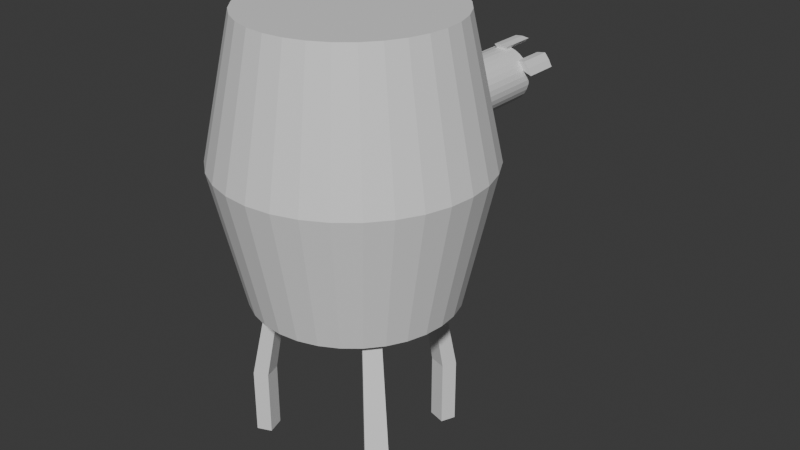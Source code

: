# Source: laser_gun.blend  (saved by Blender 5.2.44; exported with 4.5.12 LTS)
import bpy
from mathutils import Matrix  # noqa: F401  (used for matrix-valued properties, if any)

bpy.ops.wm.read_factory_settings(use_empty=True)
scene = bpy.context.scene
scene.name = 'Scene'

# ---- collections
col_collection = bpy.data.collections.new('Collection'); scene.collection.children.link(col_collection)

# ---- materials (node trees are filled in below, after node groups)
mat_body = bpy.data.materials.new('Body')
mat_body.alpha_threshold = 0.0
mat_body.use_backface_culling_lightprobe_volume = False
mat_body.roughness = 0.5
mat_body.line_color = (0.0, 0.0, 0.0, 1.0)
mat_legs = bpy.data.materials.new('Legs')
mat_gun = bpy.data.materials.new('Gun')

# ---- material node trees
mat_body.use_nodes = True; mat_body.node_tree.nodes.clear()
_N = mat_body.node_tree.nodes; _L = mat_body.node_tree.links
n0 = _N.new('ShaderNodeOutputMaterial'); n0.name = 'Material Output'; n0.location = (200, 100)
n1 = _N.new('ShaderNodeBsdfPrincipled'); n1.name = 'Principled BSDF'; n1.location = (-200, 100)
n1.inputs[10].default_value = 0.005
_L.new(n1.outputs[0], n0.inputs[0])
n0.is_active_output = True
mat_legs.use_nodes = True; mat_legs.node_tree.nodes.clear()
_N = mat_legs.node_tree.nodes; _L = mat_legs.node_tree.links
n0 = _N.new('ShaderNodeBsdfPrincipled'); n0.name = 'Principled BSDF'; n0.location = (-200, 100)
n0.inputs[10].default_value = 0.005
n1 = _N.new('ShaderNodeOutputMaterial'); n1.name = 'Material Output'; n1.location = (200, 100)
_L.new(n0.outputs[0], n1.inputs[0])
n1.is_active_output = True
mat_gun.use_nodes = True; mat_gun.node_tree.nodes.clear()
_N = mat_gun.node_tree.nodes; _L = mat_gun.node_tree.links
n0 = _N.new('ShaderNodeBsdfPrincipled'); n0.name = 'Principled BSDF'; n0.location = (-200, 100)
n0.inputs[10].default_value = 0.005
n1 = _N.new('ShaderNodeOutputMaterial'); n1.name = 'Material Output'; n1.location = (200, 100)
_L.new(n0.outputs[0], n1.inputs[0])
n1.is_active_output = True

# ---- world
world_world = bpy.data.worlds.new('World'); scene.world = world_world
world_world.use_nodes = True; world_world.node_tree.nodes.clear()
_N = world_world.node_tree.nodes; _L = world_world.node_tree.links
n0 = _N.new('ShaderNodeOutputWorld'); n0.name = 'World Output'; n0.location = (200, 100)
n1 = _N.new('ShaderNodeBackground'); n1.name = 'Background'; n1.location = (-200, 100)
n1.inputs[0].default_value = (0.05088, 0.05088, 0.05088, 1.0)
_L.new(n1.outputs[0], n0.inputs[0])
n0.is_active_output = True
world_world.color = (0.05088, 0.05088, 0.05088)
world_world.sun_shadow_jitter_overblur = 0.0

# ---- meshes
me_cube = bpy.data.meshes.new('Cube')
me_cube.from_pydata([(4.096e-09, 0.337, 0.808), (4.096e-09, 0.4571, 2.035), (0.06574, 0.3305, 0.808), (0.08919, 0.4484, 2.035), (0.129, 0.3113, 0.808), (0.1749, 0.4224, 2.035), (0.1872, 0.2802, 0.808), (0.254, 0.3801, 2.035), (0.2383, 0.2383, 0.808), (0.3233, 0.3233, 2.035), (0.2802, 0.1872, 0.808), (0.3801, 0.254, 2.035), (0.3113, 0.129, 0.808), (0.4224, 0.1749, 2.035), (0.3305, 0.06574, 0.808), (0.4484, 0.08919, 2.035), (0.337, -7.492e-09, 0.808), (0.4571, -6.752e-10, 2.035), (0.3305, -0.06574, 0.808), (0.4484, -0.08919, 2.035), (0.3113, -0.129, 0.808), (0.4224, -0.1749, 2.035), (0.2802, -0.1872, 0.808), (0.3801, -0.254, 2.035), (0.2383, -0.2383, 0.808), (0.3233, -0.3233, 2.035), (0.1872, -0.2802, 0.808), (0.254, -0.3801, 2.035), (0.129, -0.3113, 0.808), (0.1749, -0.4224, 2.035), (0.06574, -0.3305, 0.808), (0.08919, -0.4484, 2.035), (-2.518e-09, -0.337, 0.808), (4.096e-09, -0.4571, 2.035), (-0.06574, -0.3305, 0.808), (-0.08919, -0.4484, 2.035), (-0.129, -0.3113, 0.808), (-0.1749, -0.4224, 2.035), (-0.1872, -0.2802, 0.808), (-0.254, -0.3801, 2.035), (-0.2383, -0.2383, 0.808), (-0.3233, -0.3233, 2.035), (-0.2802, -0.1872, 0.808), (-0.3801, -0.254, 2.035), (-0.3113, -0.129, 0.808), (-0.4224, -0.1749, 2.035), (-0.3305, -0.06574, 0.808), (-0.4484, -0.08919, 2.035), (-0.337, -8.787e-10, 0.808), (-0.4571, -6.752e-10, 2.035), (-0.3305, 0.06574, 0.808), (-0.4484, 0.08919, 2.035), (-0.3113, 0.129, 0.808), (-0.4224, 0.1749, 2.035), (-0.2802, 0.1872, 0.808), (-0.3801, 0.254, 2.035), (-0.2383, 0.2383, 0.808), (-0.3233, 0.3233, 2.035), (-0.1872, 0.2802, 0.808), (-0.254, 0.3801, 2.035), (-0.129, 0.3113, 0.808), (-0.1749, 0.4224, 2.035), (-0.06574, 0.3305, 0.808), (-0.08919, 0.4484, 2.035), (4.953e-09, 0.5909, 1.421), (0.1153, 0.5795, 1.421), (0.2261, 0.5459, 1.421), (0.3283, 0.4913, 1.421), (0.4178, 0.4178, 1.421), (0.4913, 0.3283, 1.421), (0.5459, 0.2261, 1.421), (0.5795, 0.1153, 1.421), (0.5909, 7.62e-10, 1.421), (0.5795, -0.1153, 1.421), (0.5459, -0.2261, 1.421), (0.4913, -0.3283, 1.421), (0.4178, -0.4178, 1.421), (0.3283, -0.4913, 1.421), (0.2261, -0.5459, 1.421), (0.1153, -0.5795, 1.421), (4.953e-09, -0.5909, 1.421), (-0.1153, -0.5795, 1.421), (-0.2261, -0.5459, 1.421), (-0.3283, -0.4913, 1.421), (-0.4178, -0.4178, 1.421), (-0.4913, -0.3283, 1.421), (-0.5459, -0.2261, 1.421), (-0.5795, -0.1153, 1.421), (-0.5909, 7.62e-10, 1.421), (-0.5795, 0.1153, 1.421), (-0.5459, 0.2261, 1.421), (-0.4913, 0.3283, 1.421), (-0.4178, 0.4178, 1.421), (-0.3283, 0.4913, 1.421), (-0.2261, 0.5459, 1.421), (-0.1153, 0.5795, 1.421), (4.096e-09, 0.4571, 0.808), (0.08919, 0.4484, 0.808), (0.1749, 0.4224, 0.808), (0.254, 0.3801, 0.808), (0.3233, 0.3233, 0.808), (0.3801, 0.254, 0.808), (0.4224, 0.1749, 0.808), (0.4484, 0.08919, 0.808), (0.4571, -6.752e-10, 0.808), (0.4484, -0.08919, 0.808), (0.4224, -0.1749, 0.808), (0.3801, -0.254, 0.808), (0.3233, -0.3233, 0.808), (0.254, -0.3801, 0.808), (0.1749, -0.4224, 0.808), (0.08919, -0.4484, 0.808), (4.096e-09, -0.4571, 0.808), (-0.08919, -0.4484, 0.808), (-0.1749, -0.4224, 0.808), (-0.254, -0.3801, 0.808), (-0.3233, -0.3233, 0.808), (-0.3801, -0.254, 0.808), (-0.4224, -0.1749, 0.808), (-0.4484, -0.08919, 0.808), (-0.4571, -6.752e-10, 0.808), (-0.4484, 0.08919, 0.808), (-0.4224, 0.1749, 0.808), (-0.3801, 0.254, 0.808), (-0.3233, 0.3233, 0.808), (-0.254, 0.3801, 0.808), (-0.1749, 0.4224, 0.808), (-0.08919, 0.4484, 0.808), (4.096e-09, 0.3922, 0.808), (0.07652, 0.3847, 0.808), (0.1501, 0.3624, 0.808), (0.2179, 0.3261, 0.808), (0.2773, 0.2773, 0.808), (0.3261, 0.2179, 0.808), (0.3624, 0.1501, 0.808), (0.3847, 0.07652, 0.808), (0.3922, -6.752e-10, 0.808), (0.3847, -0.07652, 0.808), (0.3624, -0.1501, 0.808), (0.3261, -0.2179, 0.808), (0.2773, -0.2773, 0.808), (0.2179, -0.3261, 0.808), (0.1501, -0.3624, 0.808), (0.07652, -0.3847, 0.808), (4.096e-09, -0.3922, 0.808), (-0.07652, -0.3847, 0.808), (-0.1501, -0.3624, 0.808), (-0.2179, -0.3261, 0.808), (-0.2773, -0.2773, 0.808), (-0.3261, -0.2179, 0.808), (-0.3624, -0.1501, 0.808), (-0.3847, -0.07652, 0.808), (-0.3922, -6.752e-10, 0.808), (-0.3847, 0.07652, 0.808), (-0.3624, 0.1501, 0.808), (-0.3261, 0.2179, 0.808), (-0.2773, 0.2773, 0.808), (-0.2179, 0.3261, 0.808), (-0.1501, 0.3624, 0.808), (-0.07652, 0.3847, 0.808), (0.09469, 0.4934, 0.274), (0.1893, 0.4647, 0.274), (0.4155, -0.2812, 0.274), (0.3528, -0.3576, 0.274), (-0.4695, -0.1941, 0.274), (-0.4982, -0.09947, 0.274), (0.08084, 0.4237, 0.274), (0.1621, 0.3991, 0.274), (0.3565, -0.2418, 0.274), (0.3026, -0.3074, 0.274), (-0.4039, -0.1669, 0.274), (-0.4285, -0.08562, 0.274), (0.09469, 0.4934, -0.03644), (0.1893, 0.4647, -0.03644), (0.4155, -0.2812, -0.03644), (0.3528, -0.3576, -0.03644), (-0.4695, -0.1941, -0.03644), (-0.4982, -0.09947, -0.03644), (0.08084, 0.4237, -0.03644), (0.1621, 0.3991, -0.03644), (0.3565, -0.2418, -0.03644), (0.3026, -0.3074, -0.03644), (-0.4039, -0.1669, -0.03644), (-0.4285, -0.08562, -0.03644), (2.488e-09, 1.042, 1.598), (2.554e-09, 0.3023, 1.615), (0.02208, 1.042, 1.596), (0.02551, 0.3023, 1.613), (0.04332, 1.042, 1.589), (0.05004, 0.3023, 1.605), (0.06289, 1.042, 1.579), (0.07264, 0.3023, 1.593), (0.08005, 1.042, 1.565), (0.09246, 0.3023, 1.577), (0.09412, 1.042, 1.548), (0.1087, 0.3023, 1.557), (0.1046, 1.042, 1.528), (0.1208, 0.3023, 1.535), (0.111, 1.042, 1.507), (0.1282, 0.3023, 1.51), (0.1132, 1.042, 1.485), (0.1308, 0.3023, 1.485), (0.111, 1.042, 1.463), (0.1282, 0.3023, 1.459), (0.1046, 1.042, 1.441), (0.1208, 0.3023, 1.435), (0.09412, 1.042, 1.422), (0.1087, 0.3023, 1.412), (0.08005, 1.042, 1.405), (0.09246, 0.3023, 1.392), (0.06289, 1.042, 1.391), (0.07264, 0.3023, 1.376), (0.04332, 1.042, 1.38), (0.05004, 0.3023, 1.364), (0.02208, 1.042, 1.374), (0.02551, 0.3023, 1.356), (2.488e-09, 1.042, 1.371), (2.554e-09, 0.3023, 1.354), (-0.02208, 1.042, 1.374), (-0.02551, 0.3023, 1.356), (-0.04332, 1.042, 1.38), (-0.05004, 0.3023, 1.364), (-0.06289, 1.042, 1.391), (-0.07264, 0.3023, 1.376), (-0.08005, 1.042, 1.405), (-0.09246, 0.3023, 1.392), (-0.09412, 1.042, 1.422), (-0.1087, 0.3023, 1.412), (-0.1046, 1.042, 1.441), (-0.1208, 0.3023, 1.435), (-0.111, 1.042, 1.463), (-0.1282, 0.3023, 1.459), (-0.1132, 1.042, 1.485), (-0.1308, 0.3023, 1.485), (-0.111, 1.042, 1.507), (-0.1282, 0.3023, 1.51), (-0.1046, 1.042, 1.528), (-0.1208, 0.3023, 1.535), (-0.09412, 1.042, 1.548), (-0.1087, 0.3023, 1.557), (-0.08005, 1.042, 1.565), (-0.09246, 0.3023, 1.577), (-0.06289, 1.042, 1.579), (-0.07264, 0.3023, 1.593), (-0.04332, 1.042, 1.589), (-0.05004, 0.3023, 1.605), (-0.02208, 1.042, 1.596), (-0.02551, 0.3023, 1.613), (2.554e-09, 1.042, 1.615), (0.02551, 1.042, 1.613), (0.05004, 1.042, 1.605), (0.07264, 1.042, 1.593), (0.09246, 1.042, 1.577), (0.1087, 1.042, 1.557), (0.1208, 1.042, 1.535), (0.1282, 1.042, 1.51), (0.1308, 1.042, 1.485), (0.1282, 1.042, 1.459), (0.1208, 1.042, 1.435), (0.1087, 1.042, 1.412), (0.09246, 1.042, 1.392), (0.07264, 1.042, 1.376), (0.05004, 1.042, 1.364), (0.02551, 1.042, 1.356), (2.554e-09, 1.042, 1.354), (-0.02551, 1.042, 1.356), (-0.05004, 1.042, 1.364), (-0.07264, 1.042, 1.376), (-0.09246, 1.042, 1.392), (-0.1087, 1.042, 1.412), (-0.1208, 1.042, 1.435), (-0.1282, 1.042, 1.459), (-0.1308, 1.042, 1.485), (-0.1282, 1.042, 1.51), (-0.1208, 1.042, 1.535), (-0.1087, 1.042, 1.557), (-0.09246, 1.042, 1.577), (-0.07264, 1.042, 1.593), (-0.05004, 1.042, 1.605), (-0.02551, 1.042, 1.613), (2.488e-09, 0.8717, 1.598), (0.02208, 0.8717, 1.596), (0.04332, 0.8717, 1.589), (0.06289, 0.8717, 1.579), (0.08005, 0.8717, 1.565), (0.09412, 0.8717, 1.548), (0.1046, 0.8717, 1.528), (0.111, 0.8717, 1.507), (0.1132, 0.8717, 1.485), (0.111, 0.8717, 1.463), (0.1046, 0.8717, 1.441), (0.09412, 0.8717, 1.422), (0.08005, 0.8717, 1.405), (0.06289, 0.8717, 1.391), (0.04332, 0.8717, 1.38), (0.02208, 0.8717, 1.374), (2.488e-09, 0.8717, 1.371), (-0.02208, 0.8717, 1.374), (-0.04332, 0.8717, 1.38), (-0.06289, 0.8717, 1.391), (-0.08005, 0.8717, 1.405), (-0.09412, 0.8717, 1.422), (-0.1046, 0.8717, 1.441), (-0.111, 0.8717, 1.463), (-0.1132, 0.8717, 1.485), (-0.111, 0.8717, 1.507), (-0.1046, 0.8717, 1.528), (-0.09412, 0.8717, 1.548), (-0.08005, 0.8717, 1.565), (-0.06289, 0.8717, 1.579), (-0.04332, 0.8717, 1.589), (-0.02208, 0.8717, 1.596), (2.554e-09, 1.003, 1.615), (0.02551, 1.003, 1.613), (0.05004, 1.003, 1.605), (0.07264, 1.003, 1.593), (0.09246, 1.003, 1.577), (0.1087, 1.003, 1.557), (0.1208, 1.003, 1.535), (0.1282, 1.003, 1.51), (0.1308, 1.003, 1.485), (0.1282, 1.003, 1.459), (0.1208, 1.003, 1.435), (0.1087, 1.003, 1.412), (0.09246, 1.003, 1.392), (0.07264, 1.003, 1.376), (0.05004, 1.003, 1.364), (0.02551, 1.003, 1.356), (2.554e-09, 1.003, 1.354), (-0.02551, 1.003, 1.356), (-0.05004, 1.003, 1.364), (-0.07264, 1.003, 1.376), (-0.09246, 1.003, 1.392), (-0.1087, 1.003, 1.412), (-0.1208, 1.003, 1.435), (-0.1282, 1.003, 1.459), (-0.1308, 1.003, 1.485), (-0.1282, 1.003, 1.51), (-0.1208, 1.003, 1.535), (-0.1087, 1.003, 1.557), (-0.09246, 1.003, 1.577), (-0.07264, 1.003, 1.593), (-0.05004, 1.003, 1.605), (-0.02551, 1.003, 1.613), (0.001549, 1.049, 1.634), (0.037, 1.049, 1.63), (0.037, 0.9951, 1.63), (0.13, 0.9951, 1.581), (0.13, 1.049, 1.581), (0.1526, 1.049, 1.553), (0.1526, 0.9951, 1.553), (0.1694, 1.049, 1.522), (0.1694, 0.9951, 1.522), (-0.1767, 0.9951, 1.488), (-0.1767, 1.049, 1.488), (-0.1663, 1.049, 1.522), (-0.1663, 0.9951, 1.522), (-0.1495, 1.049, 1.553), (-0.1495, 0.9951, 1.553), (-0.0339, 0.9951, 1.63), (-0.0339, 1.049, 1.63), (0.001549, 0.9951, 1.634), (2.554e-09, 1.156, 1.615), (0.02551, 1.156, 1.613), (0.09246, 1.156, 1.577), (0.1087, 1.156, 1.557), (0.037, 1.164, 1.63), (0.1208, 1.156, 1.535), (-0.1282, 1.156, 1.51), (-0.1208, 1.156, 1.535), (-0.1087, 1.156, 1.557), (-0.02551, 1.156, 1.613), (0.001549, 1.164, 1.634), (0.13, 1.164, 1.581), (0.1526, 1.164, 1.553), (0.1694, 1.164, 1.522), (-0.1767, 1.164, 1.488), (-0.1663, 1.164, 1.522), (-0.1495, 1.164, 1.553), (-0.0339, 1.164, 1.63)], [], [(64, 1, 3, 65), (65, 3, 5, 66), (66, 5, 7, 67), (67, 7, 9, 68), (68, 9, 11, 69), (69, 11, 13, 70), (70, 13, 15, 71), (71, 15, 17, 72), (72, 17, 19, 73), (73, 19, 21, 74), (74, 21, 23, 75), (75, 23, 25, 76), (76, 25, 27, 77), (77, 27, 29, 78), (78, 29, 31, 79), (79, 31, 33, 80), (80, 33, 35, 81), (81, 35, 37, 82), (82, 37, 39, 83), (83, 39, 41, 84), (84, 41, 43, 85), (85, 43, 45, 86), (86, 45, 47, 87), (87, 47, 49, 88), (88, 49, 51, 89), (89, 51, 53, 90), (90, 53, 55, 91), (91, 55, 57, 92), (92, 57, 59, 93), (93, 59, 61, 94), (3, 1, 63, 61, 59, 57, 55, 53, 51, 49, 47, 45, 43, 41, 39, 37, 35, 33, 31, 29, 27, 25, 23, 21, 19, 17, 15, 13, 11, 9, 7, 5), (94, 61, 63, 95), (95, 63, 1, 64), (0, 2, 4, 6, 8, 10, 12, 14, 16, 18, 20, 22, 24, 26, 28, 30, 32, 34, 36, 38, 40, 42, 44, 46, 48, 50, 52, 54, 56, 58, 60, 62), (127, 95, 64, 96), (126, 94, 95, 127), (125, 93, 94, 126), (124, 92, 93, 125), (123, 91, 92, 124), (122, 90, 91, 123), (121, 89, 90, 122), (120, 88, 89, 121), (119, 87, 88, 120), (118, 86, 87, 119), (117, 85, 86, 118), (116, 84, 85, 117), (115, 83, 84, 116), (114, 82, 83, 115), (113, 81, 82, 114), (112, 80, 81, 113), (111, 79, 80, 112), (110, 78, 79, 111), (109, 77, 78, 110), (108, 76, 77, 109), (107, 75, 76, 108), (106, 74, 75, 107), (105, 73, 74, 106), (104, 72, 73, 105), (103, 71, 72, 104), (102, 70, 71, 103), (101, 69, 70, 102), (100, 68, 69, 101), (99, 67, 68, 100), (98, 66, 67, 99), (97, 65, 66, 98), (96, 64, 65, 97), (129, 128, 96, 97), (130, 129, 97, 98), (131, 130, 98, 99), (132, 131, 99, 100), (133, 132, 100, 101), (134, 133, 101, 102), (135, 134, 102, 103), (136, 135, 103, 104), (137, 136, 104, 105), (138, 137, 105, 106), (139, 138, 106, 107), (140, 139, 107, 108), (141, 140, 108, 109), (142, 141, 109, 110), (143, 142, 110, 111), (144, 143, 111, 112), (145, 144, 112, 113), (146, 145, 113, 114), (147, 146, 114, 115), (148, 147, 115, 116), (149, 148, 116, 117), (150, 149, 117, 118), (151, 150, 118, 119), (152, 151, 119, 120), (153, 152, 120, 121), (154, 153, 121, 122), (155, 154, 122, 123), (156, 155, 123, 124), (157, 156, 124, 125), (158, 157, 125, 126), (159, 158, 126, 127), (128, 159, 127, 96), (2, 0, 128, 129), (129, 130, 161, 160), (6, 4, 130, 131), (8, 6, 131, 132), (10, 8, 132, 133), (12, 10, 133, 134), (14, 12, 134, 135), (16, 14, 135, 136), (18, 16, 136, 137), (20, 18, 137, 138), (22, 20, 138, 139), (139, 140, 163, 162), (26, 24, 140, 141), (28, 26, 141, 142), (30, 28, 142, 143), (32, 30, 143, 144), (34, 32, 144, 145), (36, 34, 145, 146), (38, 36, 146, 147), (40, 38, 147, 148), (42, 40, 148, 149), (44, 42, 149, 150), (2, 129, 160, 166), (48, 46, 151, 152), (50, 48, 152, 153), (52, 50, 153, 154), (54, 52, 154, 155), (56, 54, 155, 156), (58, 56, 156, 157), (60, 58, 157, 158), (62, 60, 158, 159), (0, 62, 159, 128), (166, 160, 172, 178), (163, 169, 181, 175), (164, 165, 177, 176), (46, 44, 170, 171), (22, 139, 162, 168), (150, 151, 165, 164), (44, 150, 164, 170), (140, 24, 169, 163), (130, 4, 167, 161), (151, 46, 171, 165), (24, 22, 168, 169), (4, 2, 166, 167), (179, 178, 172, 173), (181, 180, 174, 175), (183, 182, 176, 177), (167, 166, 178, 179), (170, 164, 176, 182), (160, 161, 173, 172), (161, 167, 179, 173), (169, 168, 180, 181), (165, 171, 183, 177), (162, 163, 175, 174), (168, 162, 174, 180), (171, 170, 182, 183), (312, 185, 187, 313), (313, 187, 189, 314), (314, 189, 191, 315), (315, 191, 193, 316), (316, 193, 195, 317), (317, 195, 197, 318), (318, 197, 199, 319), (319, 199, 201, 320), (320, 201, 203, 321), (321, 203, 205, 322), (322, 205, 207, 323), (323, 207, 209, 324), (324, 209, 211, 325), (325, 211, 213, 326), (326, 213, 215, 327), (327, 215, 217, 328), (328, 217, 219, 329), (329, 219, 221, 330), (330, 221, 223, 331), (331, 223, 225, 332), (332, 225, 227, 333), (333, 227, 229, 334), (334, 229, 231, 335), (335, 231, 233, 336), (336, 233, 235, 337), (337, 235, 237, 338), (338, 237, 239, 339), (339, 239, 241, 340), (340, 241, 243, 341), (341, 243, 245, 342), (187, 185, 247, 245, 243, 241, 239, 237, 235, 233, 231, 229, 227, 225, 223, 221, 219, 217, 215, 213, 211, 209, 207, 205, 203, 201, 199, 197, 195, 193, 191, 189), (342, 245, 247, 343), (343, 247, 185, 312), (226, 228, 302, 301), (186, 184, 248, 249), (188, 186, 249, 250), (190, 188, 250, 251), (192, 190, 251, 252), (194, 192, 252, 253), (196, 194, 253, 254), (198, 196, 254, 255), (200, 198, 255, 256), (202, 200, 256, 257), (204, 202, 257, 258), (206, 204, 258, 259), (208, 206, 259, 260), (210, 208, 260, 261), (212, 210, 261, 262), (214, 212, 262, 263), (216, 214, 263, 264), (218, 216, 264, 265), (220, 218, 265, 266), (222, 220, 266, 267), (224, 222, 267, 268), (226, 224, 268, 269), (228, 226, 269, 270), (230, 228, 270, 271), (232, 230, 271, 272), (234, 232, 272, 273), (236, 234, 273, 274), (238, 236, 274, 275), (240, 238, 275, 276), (242, 240, 276, 277), (244, 242, 277, 278), (246, 244, 278, 279), (184, 246, 279, 248), (280, 281, 282, 283, 284, 285, 286, 287, 288, 289, 290, 291, 292, 293, 294, 295, 296, 297, 298, 299, 300, 301, 302, 303, 304, 305, 306, 307, 308, 309, 310, 311), (200, 202, 289, 288), (228, 230, 303, 302), (202, 204, 290, 289), (230, 232, 304, 303), (204, 206, 291, 290), (232, 234, 305, 304), (206, 208, 292, 291), (234, 236, 306, 305), (208, 210, 293, 292), (236, 238, 307, 306), (210, 212, 294, 293), (184, 186, 281, 280), (238, 240, 308, 307), (212, 214, 295, 294), (186, 188, 282, 281), (240, 242, 309, 308), (214, 216, 296, 295), (188, 190, 283, 282), (242, 244, 310, 309), (216, 218, 297, 296), (190, 192, 284, 283), (244, 246, 311, 310), (218, 220, 298, 297), (192, 194, 285, 284), (246, 184, 280, 311), (220, 222, 299, 298), (194, 196, 286, 285), (222, 224, 300, 299), (196, 198, 287, 286), (224, 226, 301, 300), (198, 200, 288, 287), (252, 316, 347, 348), (278, 342, 343, 279), (277, 341, 342, 278), (276, 340, 341, 277), (275, 339, 340, 276), (343, 312, 361, 359), (279, 343, 359, 360), (272, 336, 337, 273), (271, 335, 336, 272), (270, 334, 335, 271), (269, 333, 334, 270), (268, 332, 333, 269), (267, 331, 332, 268), (266, 330, 331, 267), (265, 329, 330, 266), (264, 328, 329, 265), (263, 327, 328, 264), (262, 326, 327, 263), (261, 325, 326, 262), (260, 324, 325, 261), (259, 323, 324, 260), (258, 322, 323, 259), (257, 321, 322, 258), (256, 320, 321, 257), (255, 319, 320, 256), (254, 318, 319, 255), (318, 254, 351, 352), (313, 249, 345, 346), (251, 315, 316, 252), (250, 314, 315, 251), (249, 313, 314, 250), (337, 338, 356, 353), (360, 359, 361, 344), (355, 356, 358, 357), (354, 353, 356, 355), (349, 350, 352, 351), (348, 347, 350, 349), (344, 361, 346, 345), (248, 279, 371, 362), (252, 348, 373, 364), (275, 274, 369, 370), (312, 313, 346, 361), (339, 275, 357, 358), (360, 344, 372, 379), (317, 318, 352, 350), (273, 337, 353, 354), (273, 354, 376, 368), (316, 317, 350, 347), (338, 339, 358, 356), (349, 351, 375, 374), (370, 369, 377, 378), (362, 371, 379, 372), (365, 364, 373, 374), (363, 362, 372, 366), (367, 365, 374, 375), (369, 368, 376, 377), (253, 252, 364, 365), (351, 254, 367, 375), (344, 345, 366, 372), (357, 275, 370, 378), (354, 355, 377, 376), (249, 248, 362, 363), (345, 249, 363, 366), (254, 253, 365, 367), (355, 357, 378, 377), (274, 273, 368, 369), (279, 360, 379, 371), (348, 349, 374, 373)])
_uv = me_cube.uv_layers.new(name='UVMap')
_uv.uv.foreach_set('vector', [1.0, 0.75, 1.0, 1.0, 0.9688, 1.0, 0.9688, 0.75, 0.9688, 0.75, 0.9688, 1.0, 0.9375, 1.0, 0.9375, 0.75, 0.9375, 0.75, 0.9375, 1.0, 0.9062, 1.0, 0.9062, 0.75, 0.9062, 0.75, 0.9062, 1.0, 0.875, 1.0, 0.875, 0.75, 0.875, 0.75, 0.875, 1.0, 0.8438, 1.0, 0.8438, 0.75, 0.8438, 0.75, 0.8438, 1.0, 0.8125, 1.0, 0.8125, 0.75, 0.8125, 0.75, 0.8125, 1.0, 0.7812, 1.0, 0.7812, 0.75, 0.7812, 0.75, 0.7812, 1.0, 0.75, 1.0, 0.75, 0.75, 0.75, 0.75, 0.75, 1.0, 0.7188, 1.0, 0.7188, 0.75, 0.7188, 0.75, 0.7188, 1.0, 0.6875, 1.0, 0.6875, 0.75, 0.6875, 0.75, 0.6875, 1.0, 0.6562, 1.0, 0.6562, 0.75, 0.6562, 0.75, 0.6562, 1.0, 0.625, 1.0, 0.625, 0.75, 0.625, 0.75, 0.625, 1.0, 0.5938, 1.0, 0.5938, 0.75, 0.5938, 0.75, 0.5938, 1.0, 0.5625, 1.0, 0.5625, 0.75, 0.5625, 0.75, 0.5625, 1.0, 0.5312, 1.0, 0.5312, 0.75, 0.5312, 0.75, 0.5312, 1.0, 0.5, 1.0, 0.5, 0.75, 0.5, 0.75, 0.5, 1.0, 0.4688, 1.0, 0.4688, 0.75, 0.4688, 0.75, 0.4688, 1.0, 0.4375, 1.0, 0.4375, 0.75, 0.4375, 0.75, 0.4375, 1.0, 0.4062, 1.0, 0.4062, 0.75, 0.4062, 0.75, 0.4062, 1.0, 0.375, 1.0, 0.375, 0.75, 0.375, 0.75, 0.375, 1.0, 0.3438, 1.0, 0.3438, 0.75, 0.3438, 0.75, 0.3438, 1.0, 0.3125, 1.0, 0.3125, 0.75, 0.3125, 0.75, 0.3125, 1.0, 0.2812, 1.0, 0.2812, 0.75, 0.2812, 0.75, 0.2812, 1.0, 0.25, 1.0, 0.25, 0.75, 0.25, 0.75, 0.25, 1.0, 0.2188, 1.0, 0.2188, 0.75, 0.2188, 0.75, 0.2188, 1.0, 0.1875, 1.0, 0.1875, 0.75, 0.1875, 0.75, 0.1875, 1.0, 0.1562, 1.0, 0.1562, 0.75, 0.1562, 0.75, 0.1562, 1.0, 0.125, 1.0, 0.125, 0.75, 0.125, 0.75, 0.125, 1.0, 0.09375, 1.0, 0.09375, 0.75, 0.09375, 0.75, 0.09375, 1.0, 0.0625, 1.0, 0.0625, 0.75, 0.2968, 0.4854, 0.25, 0.49, 0.2032, 0.4854, 0.1582, 0.4717, 0.1167, 0.4496, 0.08029, 0.4197, 0.05045, 0.3833, 0.02827, 0.3418, 0.01461, 0.2968, 0.01, 0.25, 0.01461, 0.2032, 0.02827, 0.1582, 0.05045, 0.1167, 0.08029, 0.08029, 0.1167, 0.05045, 0.1582, 0.02827, 0.2032, 0.01461, 0.25, 0.01, 0.2968, 0.01461, 0.3418, 0.02827, 0.3833, 0.05045, 0.4197, 0.08029, 0.4496, 0.1167, 0.4717, 0.1582, 0.4854, 0.2032, 0.49, 0.25, 0.4854, 0.2968, 0.4717, 0.3418, 0.4496, 0.3833, 0.4197, 0.4197, 0.3833, 0.4496, 0.3418, 0.4717, 0.0625, 0.75, 0.0625, 1.0, 0.03125, 1.0, 0.03125, 0.75, 0.03125, 0.75, 0.03125, 1.0, 0.0, 1.0, 0.0, 0.75, 0.75, 0.4269, 0.7845, 0.4235, 0.8177, 0.4134, 0.8483, 0.3971, 0.8751, 0.3751, 0.8971, 0.3483, 0.9134, 0.3177, 0.9235, 0.2845, 0.9269, 0.25, 0.9235, 0.2155, 0.9134, 0.1823, 0.8971, 0.1517, 0.8751, 0.1249, 0.8483, 0.1029, 0.8177, 0.08656, 0.7845, 0.07649, 0.75, 0.07309, 0.7155, 0.07649, 0.6823, 0.08656, 0.6517, 0.1029, 0.6249, 0.1249, 0.6029, 0.1517, 0.5866, 0.1823, 0.5765, 0.2155, 0.5731, 0.25, 0.5765, 0.2845, 0.5866, 0.3177, 0.6029, 0.3483, 0.6249, 0.3751, 0.6517, 0.3971, 0.6823, 0.4134, 0.7155, 0.4235, 0.03125, 0.5, 0.03125, 0.75, 0.0, 0.75, 0.0, 0.5, 0.0625, 0.5, 0.0625, 0.75, 0.03125, 0.75, 0.03125, 0.5, 0.09375, 0.5, 0.09375, 0.75, 0.0625, 0.75, 0.0625, 0.5, 0.125, 0.5, 0.125, 0.75, 0.09375, 0.75, 0.09375, 0.5, 0.1562, 0.5, 0.1562, 0.75, 0.125, 0.75, 0.125, 0.5, 0.1875, 0.5, 0.1875, 0.75, 0.1562, 0.75, 0.1562, 0.5, 0.2188, 0.5, 0.2188, 0.75, 0.1875, 0.75, 0.1875, 0.5, 0.25, 0.5, 0.25, 0.75, 0.2188, 0.75, 0.2188, 0.5, 0.2812, 0.5, 0.2812, 0.75, 0.25, 0.75, 0.25, 0.5, 0.3125, 0.5, 0.3125, 0.75, 0.2812, 0.75, 0.2812, 0.5, 0.3438, 0.5, 0.3438, 0.75, 0.3125, 0.75, 0.3125, 0.5, 0.375, 0.5, 0.375, 0.75, 0.3438, 0.75, 0.3438, 0.5, 0.4062, 0.5, 0.4062, 0.75, 0.375, 0.75, 0.375, 0.5, 0.4375, 0.5, 0.4375, 0.75, 0.4062, 0.75, 0.4062, 0.5, 0.4688, 0.5, 0.4688, 0.75, 0.4375, 0.75, 0.4375, 0.5, 0.5, 0.5, 0.5, 0.75, 0.4688, 0.75, 0.4688, 0.5, 0.5312, 0.5, 0.5312, 0.75, 0.5, 0.75, 0.5, 0.5, 0.5625, 0.5, 0.5625, 0.75, 0.5312, 0.75, 0.5312, 0.5, 0.5938, 0.5, 0.5938, 0.75, 0.5625, 0.75, 0.5625, 0.5, 0.625, 0.5, 0.625, 0.75, 0.5938, 0.75, 0.5938, 0.5, 0.6562, 0.5, 0.6562, 0.75, 0.625, 0.75, 0.625, 0.5, 0.6875, 0.5, 0.6875, 0.75, 0.6562, 0.75, 0.6562, 0.5, 0.7188, 0.5, 0.7188, 0.75, 0.6875, 0.75, 0.6875, 0.5, 0.75, 0.5, 0.75, 0.75, 0.7188, 0.75, 0.7188, 0.5, 0.7812, 0.5, 0.7812, 0.75, 0.75, 0.75, 0.75, 0.5, 0.8125, 0.5, 0.8125, 0.75, 0.7812, 0.75, 0.7812, 0.5, 0.8438, 0.5, 0.8438, 0.75, 0.8125, 0.75, 0.8125, 0.5, 0.875, 0.5, 0.875, 0.75, 0.8438, 0.75, 0.8438, 0.5, 0.9062, 0.5, 0.9062, 0.75, 0.875, 0.75, 0.875, 0.5, 0.9375, 0.5, 0.9375, 0.75, 0.9062, 0.75, 0.9062, 0.5, 0.9688, 0.5, 0.9688, 0.75, 0.9375, 0.75, 0.9375, 0.5, 1.0, 0.5, 1.0, 0.75, 0.9688, 0.75, 0.9688, 0.5, 0.7902, 0.452, 0.75, 0.4559, 0.75, 0.49, 0.7968, 0.4854, 0.8288, 0.4402, 0.7902, 0.452, 0.7968, 0.4854, 0.8418, 0.4717, 0.8644, 0.4212, 0.8288, 0.4402, 0.8418, 0.4717, 0.8833, 0.4496, 0.8956, 0.3956, 0.8644, 0.4212, 0.8833, 0.4496, 0.9197, 0.4197, 0.9212, 0.3644, 0.8956, 0.3956, 0.9197, 0.4197, 0.9496, 0.3833, 0.9402, 0.3288, 0.9212, 0.3644, 0.9496, 0.3833, 0.9717, 0.3418, 0.952, 0.2902, 0.9402, 0.3288, 0.9717, 0.3418, 0.9854, 0.2968, 0.9559, 0.25, 0.952, 0.2902, 0.9854, 0.2968, 0.99, 0.25, 0.952, 0.2098, 0.9559, 0.25, 0.99, 0.25, 0.9854, 0.2032, 0.9402, 0.1712, 0.952, 0.2098, 0.9854, 0.2032, 0.9717, 0.1582, 0.9212, 0.1356, 0.9402, 0.1712, 0.9717, 0.1582, 0.9496, 0.1167, 0.8956, 0.1044, 0.9212, 0.1356, 0.9496, 0.1167, 0.9197, 0.08029, 0.8644, 0.07879, 0.8956, 0.1044, 0.9197, 0.08029, 0.8833, 0.05045, 0.8288, 0.05976, 0.8644, 0.07879, 0.8833, 0.05045, 0.8418, 0.02827, 0.7902, 0.04805, 0.8288, 0.05976, 0.8418, 0.02827, 0.7968, 0.01461, 0.75, 0.04409, 0.7902, 0.04805, 0.7968, 0.01461, 0.75, 0.01, 0.7098, 0.04805, 0.75, 0.04409, 0.75, 0.01, 0.7032, 0.01461, 0.6712, 0.05976, 0.7098, 0.04805, 0.7032, 0.01461, 0.6582, 0.02827, 0.6356, 0.07879, 0.6712, 0.05976, 0.6582, 0.02827, 0.6167, 0.05045, 0.6044, 0.1044, 0.6356, 0.07879, 0.6167, 0.05045, 0.5803, 0.08029, 0.5788, 0.1356, 0.6044, 0.1044, 0.5803, 0.08029, 0.5504, 0.1167, 0.5598, 0.1712, 0.5788, 0.1356, 0.5504, 0.1167, 0.5283, 0.1582, 0.548, 0.2098, 0.5598, 0.1712, 0.5283, 0.1582, 0.5146, 0.2032, 0.5441, 0.25, 0.548, 0.2098, 0.5146, 0.2032, 0.51, 0.25, 0.548, 0.2902, 0.5441, 0.25, 0.51, 0.25, 0.5146, 0.2968, 0.5598, 0.3288, 0.548, 0.2902, 0.5146, 0.2968, 0.5283, 0.3418, 0.5788, 0.3644, 0.5598, 0.3288, 0.5283, 0.3418, 0.5504, 0.3833, 0.6044, 0.3956, 0.5788, 0.3644, 0.5504, 0.3833, 0.5803, 0.4197, 0.6356, 0.4212, 0.6044, 0.3956, 0.5803, 0.4197, 0.6167, 0.4496, 0.6712, 0.4402, 0.6356, 0.4212, 0.6167, 0.4496, 0.6582, 0.4717, 0.7098, 0.452, 0.6712, 0.4402, 0.6582, 0.4717, 0.7032, 0.4854, 0.75, 0.4559, 0.7098, 0.452, 0.7032, 0.4854, 0.75, 0.49, 0.7845, 0.4235, 0.75, 0.4269, 0.75, 0.4559, 0.7902, 0.452, 0.7902, 0.452, 0.8288, 0.4402, 0.8288, 0.4402, 0.7902, 0.452, 0.8483, 0.3971, 0.8177, 0.4134, 0.8288, 0.4402, 0.8644, 0.4212, 0.8751, 0.3751, 0.8483, 0.3971, 0.8644, 0.4212, 0.8956, 0.3956, 0.8971, 0.3483, 0.8751, 0.3751, 0.8956, 0.3956, 0.9212, 0.3644, 0.9134, 0.3177, 0.8971, 0.3483, 0.9212, 0.3644, 0.9402, 0.3288, 0.9235, 0.2845, 0.9134, 0.3177, 0.9402, 0.3288, 0.952, 0.2902, 0.9269, 0.25, 0.9235, 0.2845, 0.952, 0.2902, 0.9559, 0.25, 0.9235, 0.2155, 0.9269, 0.25, 0.9559, 0.25, 0.952, 0.2098, 0.9134, 0.1823, 0.9235, 0.2155, 0.952, 0.2098, 0.9402, 0.1712, 0.8971, 0.1517, 0.9134, 0.1823, 0.9402, 0.1712, 0.9212, 0.1356, 0.9212, 0.1356, 0.8956, 0.1044, 0.8956, 0.1044, 0.9212, 0.1356, 0.8483, 0.1029, 0.8751, 0.1249, 0.8956, 0.1044, 0.8644, 0.07879, 0.8177, 0.08656, 0.8483, 0.1029, 0.8644, 0.07879, 0.8288, 0.05976, 0.7845, 0.07649, 0.8177, 0.08656, 0.8288, 0.05976, 0.7902, 0.04805, 0.75, 0.07309, 0.7845, 0.07649, 0.7902, 0.04805, 0.75, 0.04409, 0.7155, 0.07649, 0.75, 0.07309, 0.75, 0.04409, 0.7098, 0.04805, 0.6823, 0.08656, 0.7155, 0.07649, 0.7098, 0.04805, 0.6712, 0.05976, 0.6517, 0.1029, 0.6823, 0.08656, 0.6712, 0.05976, 0.6356, 0.07879, 0.6249, 0.1249, 0.6517, 0.1029, 0.6356, 0.07879, 0.6044, 0.1044, 0.6029, 0.1517, 0.6249, 0.1249, 0.6044, 0.1044, 0.5788, 0.1356, 0.5866, 0.1823, 0.6029, 0.1517, 0.5788, 0.1356, 0.5598, 0.1712, 0.7845, 0.4235, 0.7902, 0.452, 0.7902, 0.452, 0.7845, 0.4235, 0.5731, 0.25, 0.5765, 0.2155, 0.548, 0.2098, 0.5441, 0.25, 0.5765, 0.2845, 0.5731, 0.25, 0.5441, 0.25, 0.548, 0.2902, 0.5866, 0.3177, 0.5765, 0.2845, 0.548, 0.2902, 0.5598, 0.3288, 0.6029, 0.3483, 0.5866, 0.3177, 0.5598, 0.3288, 0.5788, 0.3644, 0.6249, 0.3751, 0.6029, 0.3483, 0.5788, 0.3644, 0.6044, 0.3956, 0.6517, 0.3971, 0.6249, 0.3751, 0.6044, 0.3956, 0.6356, 0.4212, 0.6823, 0.4134, 0.6517, 0.3971, 0.6356, 0.4212, 0.6712, 0.4402, 0.7155, 0.4235, 0.6823, 0.4134, 0.6712, 0.4402, 0.7098, 0.452, 0.75, 0.4269, 0.7155, 0.4235, 0.7098, 0.452, 0.75, 0.4559, 0.7845, 0.4235, 0.7902, 0.452, 0.7902, 0.452, 0.7845, 0.4235, 0.8956, 0.1044, 0.8751, 0.1249, 0.8751, 0.1249, 0.8956, 0.1044, 0.5598, 0.1712, 0.548, 0.2098, 0.548, 0.2098, 0.5598, 0.1712, 0.5765, 0.2155, 0.5866, 0.1823, 0.5866, 0.1823, 0.5765, 0.2155, 0.8971, 0.1517, 0.9212, 0.1356, 0.9212, 0.1356, 0.8971, 0.1517, 0.5598, 0.1712, 0.548, 0.2098, 0.548, 0.2098, 0.5598, 0.1712, 0.5866, 0.1823, 0.5598, 0.1712, 0.5598, 0.1712, 0.5866, 0.1823, 0.8956, 0.1044, 0.8751, 0.1249, 0.8751, 0.1249, 0.8956, 0.1044, 0.8288, 0.4402, 0.8177, 0.4134, 0.8177, 0.4134, 0.8288, 0.4402, 0.548, 0.2098, 0.5765, 0.2155, 0.5765, 0.2155, 0.548, 0.2098, 0.8751, 0.1249, 0.8971, 0.1517, 0.8971, 0.1517, 0.8751, 0.1249, 0.8177, 0.4134, 0.7845, 0.4235, 0.7845, 0.4235, 0.8177, 0.4134, 0.8177, 0.4134, 0.7845, 0.4235, 0.7902, 0.452, 0.8288, 0.4402, 0.8751, 0.1249, 0.8971, 0.1517, 0.9212, 0.1356, 0.8956, 0.1044, 0.5765, 0.2155, 0.5866, 0.1823, 0.5598, 0.1712, 0.548, 0.2098, 0.8177, 0.4134, 0.7845, 0.4235, 0.7845, 0.4235, 0.8177, 0.4134, 0.5866, 0.1823, 0.5598, 0.1712, 0.5598, 0.1712, 0.5866, 0.1823, 0.7902, 0.452, 0.8288, 0.4402, 0.8288, 0.4402, 0.7902, 0.452, 0.8288, 0.4402, 0.8177, 0.4134, 0.8177, 0.4134, 0.8288, 0.4402, 0.8751, 0.1249, 0.8971, 0.1517, 0.8971, 0.1517, 0.8751, 0.1249, 0.548, 0.2098, 0.5765, 0.2155, 0.5765, 0.2155, 0.548, 0.2098, 0.9212, 0.1356, 0.8956, 0.1044, 0.8956, 0.1044, 0.9212, 0.1356, 0.8971, 0.1517, 0.9212, 0.1356, 0.9212, 0.1356, 0.8971, 0.1517, 0.5765, 0.2155, 0.5866, 0.1823, 0.5866, 0.1823, 0.5765, 0.2155, 1.0, 0.5264, 1.0, 1.0, 0.9688, 1.0, 0.9688, 0.5264, 0.9688, 0.5264, 0.9688, 1.0, 0.9375, 1.0, 0.9375, 0.5264, 0.9375, 0.5264, 0.9375, 1.0, 0.9062, 1.0, 0.9062, 0.5264, 0.9062, 0.5264, 0.9062, 1.0, 0.875, 1.0, 0.875, 0.5264, 0.875, 0.5264, 0.875, 1.0, 0.8438, 1.0, 0.8438, 0.5264, 0.8438, 0.5264, 0.8438, 1.0, 0.8125, 1.0, 0.8125, 0.5264, 0.8125, 0.5264, 0.8125, 1.0, 0.7812, 1.0, 0.7812, 0.5264, 0.7812, 0.5264, 0.7812, 1.0, 0.75, 1.0, 0.75, 0.5264, 0.75, 0.5264, 0.75, 1.0, 0.7188, 1.0, 0.7188, 0.5264, 0.7188, 0.5264, 0.7188, 1.0, 0.6875, 1.0, 0.6875, 0.5264, 0.6875, 0.5264, 0.6875, 1.0, 0.6562, 1.0, 0.6562, 0.5264, 0.6562, 0.5264, 0.6562, 1.0, 0.625, 1.0, 0.625, 0.5264, 0.625, 0.5264, 0.625, 1.0, 0.5938, 1.0, 0.5938, 0.5264, 0.5938, 0.5264, 0.5938, 1.0, 0.5625, 1.0, 0.5625, 0.5264, 0.5625, 0.5264, 0.5625, 1.0, 0.5312, 1.0, 0.5312, 0.5264, 0.5312, 0.5264, 0.5312, 1.0, 0.5, 1.0, 0.5, 0.5264, 0.5, 0.5264, 0.5, 1.0, 0.4688, 1.0, 0.4688, 0.5264, 0.4688, 0.5264, 0.4688, 1.0, 0.4375, 1.0, 0.4375, 0.5264, 0.4375, 0.5264, 0.4375, 1.0, 0.4062, 1.0, 0.4062, 0.5264, 0.4062, 0.5264, 0.4062, 1.0, 0.375, 1.0, 0.375, 0.5264, 0.375, 0.5264, 0.375, 1.0, 0.3438, 1.0, 0.3438, 0.5264, 0.3438, 0.5264, 0.3438, 1.0, 0.3125, 1.0, 0.3125, 0.5264, 0.3125, 0.5264, 0.3125, 1.0, 0.2812, 1.0, 0.2812, 0.5264, 0.2812, 0.5264, 0.2812, 1.0, 0.25, 1.0, 0.25, 0.5264, 0.25, 0.5264, 0.25, 1.0, 0.2188, 1.0, 0.2188, 0.5264, 0.2188, 0.5264, 0.2188, 1.0, 0.1875, 1.0, 0.1875, 0.5264, 0.1875, 0.5264, 0.1875, 1.0, 0.1562, 1.0, 0.1562, 0.5264, 0.1562, 0.5264, 0.1562, 1.0, 0.125, 1.0, 0.125, 0.5264, 0.125, 0.5264, 0.125, 1.0, 0.09375, 1.0, 0.09375, 0.5264, 0.09375, 0.5264, 0.09375, 1.0, 0.0625, 1.0, 0.0625, 0.5264, 0.2968, 0.4854, 0.25, 0.49, 0.2032, 0.4854, 0.1582, 0.4717, 0.1167, 0.4496, 0.08029, 0.4197, 0.05045, 0.3833, 0.02827, 0.3418, 0.01461, 0.2968, 0.01, 0.25, 0.01461, 0.2032, 0.02827, 0.1582, 0.05045, 0.1167, 0.08029, 0.08029, 0.1167, 0.05045, 0.1582, 0.02827, 0.2032, 0.01461, 0.25, 0.01, 0.2968, 0.01461, 0.3418, 0.02827, 0.3833, 0.05045, 0.4197, 0.08029, 0.4496, 0.1167, 0.4717, 0.1582, 0.4854, 0.2032, 0.49, 0.25, 0.4854, 0.2968, 0.4717, 0.3418, 0.4496, 0.3833, 0.4197, 0.4197, 0.3833, 0.4496, 0.3418, 0.4717, 0.0625, 0.5264, 0.0625, 1.0, 0.03125, 1.0, 0.03125, 0.5264, 0.03125, 0.5264, 0.03125, 1.0, 0.0, 1.0, 0.0, 0.5264, 0.5772, 0.1346, 0.558, 0.1705, 0.558, 0.1705, 0.5772, 0.1346, 0.7905, 0.4538, 0.75, 0.4578, 0.75, 0.49, 0.7968, 0.4854, 0.8295, 0.442, 0.7905, 0.4538, 0.7968, 0.4854, 0.8418, 0.4717, 0.8654, 0.4228, 0.8295, 0.442, 0.8418, 0.4717, 0.8833, 0.4496, 0.8969, 0.3969, 0.8654, 0.4228, 0.8833, 0.4496, 0.9197, 0.4197, 0.9228, 0.3654, 0.8969, 0.3969, 0.9197, 0.4197, 0.9496, 0.3833, 0.942, 0.3295, 0.9228, 0.3654, 0.9496, 0.3833, 0.9717, 0.3418, 0.9538, 0.2905, 0.942, 0.3295, 0.9717, 0.3418, 0.9854, 0.2968, 0.9578, 0.25, 0.9538, 0.2905, 0.9854, 0.2968, 0.99, 0.25, 0.9538, 0.2095, 0.9578, 0.25, 0.99, 0.25, 0.9854, 0.2032, 0.942, 0.1705, 0.9538, 0.2095, 0.9854, 0.2032, 0.9717, 0.1582, 0.9228, 0.1346, 0.942, 0.1705, 0.9717, 0.1582, 0.9496, 0.1167, 0.8969, 0.1031, 0.9228, 0.1346, 0.9496, 0.1167, 0.9197, 0.08029, 0.8654, 0.07724, 0.8969, 0.1031, 0.9197, 0.08029, 0.8833, 0.05045, 0.8295, 0.05804, 0.8654, 0.07724, 0.8833, 0.05045, 0.8418, 0.02827, 0.7905, 0.04621, 0.8295, 0.05804, 0.8418, 0.02827, 0.7968, 0.01461, 0.75, 0.04222, 0.7905, 0.04621, 0.7968, 0.01461, 0.75, 0.01, 0.7095, 0.04621, 0.75, 0.04222, 0.75, 0.01, 0.7032, 0.01461, 0.6705, 0.05804, 0.7095, 0.04621, 0.7032, 0.01461, 0.6582, 0.02827, 0.6346, 0.07724, 0.6705, 0.05804, 0.6582, 0.02827, 0.6167, 0.05045, 0.6031, 0.1031, 0.6346, 0.07724, 0.6167, 0.05045, 0.5803, 0.08029, 0.5772, 0.1346, 0.6031, 0.1031, 0.5803, 0.08029, 0.5504, 0.1167, 0.558, 0.1705, 0.5772, 0.1346, 0.5504, 0.1167, 0.5283, 0.1582, 0.5462, 0.2095, 0.558, 0.1705, 0.5283, 0.1582, 0.5146, 0.2032, 0.5422, 0.25, 0.5462, 0.2095, 0.5146, 0.2032, 0.51, 0.25, 0.5462, 0.2905, 0.5422, 0.25, 0.51, 0.25, 0.5146, 0.2968, 0.558, 0.3295, 0.5462, 0.2905, 0.5146, 0.2968, 0.5283, 0.3418, 0.5772, 0.3654, 0.558, 0.3295, 0.5283, 0.3418, 0.5504, 0.3833, 0.6031, 0.3969, 0.5772, 0.3654, 0.5504, 0.3833, 0.5803, 0.4197, 0.6346, 0.4228, 0.6031, 0.3969, 0.5803, 0.4197, 0.6167, 0.4496, 0.6705, 0.442, 0.6346, 0.4228, 0.6167, 0.4496, 0.6582, 0.4717, 0.7095, 0.4538, 0.6705, 0.442, 0.6582, 0.4717, 0.7032, 0.4854, 0.75, 0.4578, 0.7095, 0.4538, 0.7032, 0.4854, 0.75, 0.49, 0.75, 0.4578, 0.7905, 0.4538, 0.8295, 0.442, 0.8654, 0.4228, 0.8969, 0.3969, 0.9228, 0.3654, 0.942, 0.3295, 0.9538, 0.2905, 0.9578, 0.25, 0.9538, 0.2095, 0.942, 0.1705, 0.9228, 0.1346, 0.8969, 0.1031, 0.8654, 0.07724, 0.8295, 0.05804, 0.7905, 0.04621, 0.75, 0.04222, 0.7095, 0.04621, 0.6705, 0.05804, 0.6346, 0.07724, 0.6031, 0.1031, 0.5772, 0.1346, 0.558, 0.1705, 0.5462, 0.2095, 0.5422, 0.25, 0.5462, 0.2905, 0.558, 0.3295, 0.5772, 0.3654, 0.6031, 0.3969, 0.6346, 0.4228, 0.6705, 0.442, 0.7095, 0.4538, 0.9578, 0.25, 0.9538, 0.2095, 0.9538, 0.2095, 0.9578, 0.25, 0.558, 0.1705, 0.5462, 0.2095, 0.5462, 0.2095, 0.558, 0.1705, 0.9538, 0.2095, 0.942, 0.1705, 0.942, 0.1705, 0.9538, 0.2095, 0.5462, 0.2095, 0.5422, 0.25, 0.5422, 0.25, 0.5462, 0.2095, 0.942, 0.1705, 0.9228, 0.1346, 0.9228, 0.1346, 0.942, 0.1705, 0.5422, 0.25, 0.5462, 0.2905, 0.5462, 0.2905, 0.5422, 0.25, 0.9228, 0.1346, 0.8969, 0.1031, 0.8969, 0.1031, 0.9228, 0.1346, 0.5462, 0.2905, 0.558, 0.3295, 0.558, 0.3295, 0.5462, 0.2905, 0.8969, 0.1031, 0.8654, 0.07724, 0.8654, 0.07724, 0.8969, 0.1031, 0.558, 0.3295, 0.5772, 0.3654, 0.5772, 0.3654, 0.558, 0.3295, 0.8654, 0.07724, 0.8295, 0.05804, 0.8295, 0.05804, 0.8654, 0.07724, 0.75, 0.4578, 0.7905, 0.4538, 0.7905, 0.4538, 0.75, 0.4578, 0.5772, 0.3654, 0.6031, 0.3969, 0.6031, 0.3969, 0.5772, 0.3654, 0.8295, 0.05804, 0.7905, 0.04621, 0.7905, 0.04621, 0.8295, 0.05804, 0.7905, 0.4538, 0.8295, 0.442, 0.8295, 0.442, 0.7905, 0.4538, 0.6031, 0.3969, 0.6346, 0.4228, 0.6346, 0.4228, 0.6031, 0.3969, 0.7905, 0.04621, 0.75, 0.04222, 0.75, 0.04222, 0.7905, 0.04621, 0.8295, 0.442, 0.8654, 0.4228, 0.8654, 0.4228, 0.8295, 0.442, 0.6346, 0.4228, 0.6705, 0.442, 0.6705, 0.442, 0.6346, 0.4228, 0.75, 0.04222, 0.7095, 0.04621, 0.7095, 0.04621, 0.75, 0.04222, 0.8654, 0.4228, 0.8969, 0.3969, 0.8969, 0.3969, 0.8654, 0.4228, 0.6705, 0.442, 0.7095, 0.4538, 0.7095, 0.4538, 0.6705, 0.442, 0.7095, 0.04621, 0.6705, 0.05804, 0.6705, 0.05804, 0.7095, 0.04621, 0.8969, 0.3969, 0.9228, 0.3654, 0.9228, 0.3654, 0.8969, 0.3969, 0.7095, 0.4538, 0.75, 0.4578, 0.75, 0.4578, 0.7095, 0.4538, 0.6705, 0.05804, 0.6346, 0.07724, 0.6346, 0.07724, 0.6705, 0.05804, 0.9228, 0.3654, 0.942, 0.3295, 0.942, 0.3295, 0.9228, 0.3654, 0.6346, 0.07724, 0.6031, 0.1031, 0.6031, 0.1031, 0.6346, 0.07724, 0.942, 0.3295, 0.9538, 0.2905, 0.9538, 0.2905, 0.942, 0.3295, 0.6031, 0.1031, 0.5772, 0.1346, 0.5772, 0.1346, 0.6031, 0.1031, 0.9538, 0.2905, 0.9578, 0.25, 0.9578, 0.25, 0.9538, 0.2905, 0.875, 0.5, 0.875, 0.5264, 0.875, 0.5264, 0.875, 0.5, 0.0625, 0.5, 0.0625, 0.5264, 0.03125, 0.5264, 0.03125, 0.5, 0.09375, 0.5, 0.09375, 0.5264, 0.0625, 0.5264, 0.0625, 0.5, 0.125, 0.5, 0.125, 0.5264, 0.09375, 0.5264, 0.09375, 0.5, 0.1562, 0.5, 0.1562, 0.5264, 0.125, 0.5264, 0.125, 0.5, 0.03125, 0.5264, 0.0, 0.5264, 0.0, 0.5264, 0.03125, 0.5264, 0.03125, 0.5, 0.03125, 0.5264, 0.03125, 0.5264, 0.03125, 0.5, 0.25, 0.5, 0.25, 0.5264, 0.2188, 0.5264, 0.2188, 0.5, 0.2812, 0.5, 0.2812, 0.5264, 0.25, 0.5264, 0.25, 0.5, 0.3125, 0.5, 0.3125, 0.5264, 0.2812, 0.5264, 0.2812, 0.5, 0.3438, 0.5, 0.3438, 0.5264, 0.3125, 0.5264, 0.3125, 0.5, 0.375, 0.5, 0.375, 0.5264, 0.3438, 0.5264, 0.3438, 0.5, 0.4062, 0.5, 0.4062, 0.5264, 0.375, 0.5264, 0.375, 0.5, 0.4375, 0.5, 0.4375, 0.5264, 0.4062, 0.5264, 0.4062, 0.5, 0.4688, 0.5, 0.4688, 0.5264, 0.4375, 0.5264, 0.4375, 0.5, 0.5, 0.5, 0.5, 0.5264, 0.4688, 0.5264, 0.4688, 0.5, 0.5312, 0.5, 0.5312, 0.5264, 0.5, 0.5264, 0.5, 0.5, 0.5625, 0.5, 0.5625, 0.5264, 0.5312, 0.5264, 0.5312, 0.5, 0.5938, 0.5, 0.5938, 0.5264, 0.5625, 0.5264, 0.5625, 0.5, 0.625, 0.5, 0.625, 0.5264, 0.5938, 0.5264, 0.5938, 0.5, 0.6562, 0.5, 0.6562, 0.5264, 0.625, 0.5264, 0.625, 0.5, 0.6875, 0.5, 0.6875, 0.5264, 0.6562, 0.5264, 0.6562, 0.5, 0.7188, 0.5, 0.7188, 0.5264, 0.6875, 0.5264, 0.6875, 0.5, 0.75, 0.5, 0.75, 0.5264, 0.7188, 0.5264, 0.7188, 0.5, 0.7812, 0.5, 0.7812, 0.5264, 0.75, 0.5264, 0.75, 0.5, 0.8125, 0.5, 0.8125, 0.5264, 0.7812, 0.5264, 0.7812, 0.5, 0.8125, 0.5264, 0.8125, 0.5, 0.8125, 0.5, 0.8125, 0.5264, 0.9688, 0.5264, 0.9688, 0.5, 0.9688, 0.5, 0.9688, 0.5264, 0.9062, 0.5, 0.9062, 0.5264, 0.875, 0.5264, 0.875, 0.5, 0.9375, 0.5, 0.9375, 0.5264, 0.9062, 0.5264, 0.9062, 0.5, 0.9688, 0.5, 0.9688, 0.5264, 0.9375, 0.5264, 0.9375, 0.5, 0.2188, 0.5264, 0.1875, 0.5264, 0.1875, 0.5264, 0.2188, 0.5264, 0.03125, 0.5, 0.03125, 0.5264, 0.0, 0.5264, 0.0, 0.5, 0.1875, 0.5, 0.1875, 0.5264, 0.1562, 0.5264, 0.1562, 0.5, 0.2188, 0.5, 0.2188, 0.5264, 0.1875, 0.5264, 0.1875, 0.5, 0.8438, 0.5, 0.8438, 0.5264, 0.8125, 0.5264, 0.8125, 0.5, 0.875, 0.5, 0.875, 0.5264, 0.8438, 0.5264, 0.8438, 0.5, 1.0, 0.5, 1.0, 0.5264, 0.9688, 0.5264, 0.9688, 0.5, 0.75, 0.49, 0.7032, 0.4854, 0.7032, 0.4854, 0.75, 0.49, 0.875, 0.5, 0.875, 0.5, 0.875, 0.5, 0.875, 0.5, 0.5504, 0.3833, 0.5283, 0.3418, 0.5283, 0.3418, 0.5504, 0.3833, 1.0, 0.5264, 0.9688, 0.5264, 0.9688, 0.5264, 1.0, 0.5264, 0.1562, 0.5264, 0.1562, 0.5, 0.1562, 0.5, 0.1562, 0.5264, 0.03125, 0.5, 0.0, 0.5, 0.0, 0.5, 0.03125, 0.5, 0.8438, 0.5264, 0.8125, 0.5264, 0.8125, 0.5264, 0.8438, 0.5264, 0.2188, 0.5, 0.2188, 0.5264, 0.2188, 0.5264, 0.2188, 0.5, 0.2188, 0.5, 0.2188, 0.5, 0.2188, 0.5, 0.2188, 0.5, 0.875, 0.5264, 0.8438, 0.5264, 0.8438, 0.5264, 0.875, 0.5264, 0.1875, 0.5264, 0.1562, 0.5264, 0.1562, 0.5264, 0.1875, 0.5264, 0.8438, 0.5, 0.8125, 0.5, 0.8125, 0.5, 0.8438, 0.5, 0.5504, 0.3833, 0.5283, 0.3418, 0.5283, 0.3418, 0.5504, 0.3833, 0.75, 0.49, 0.7032, 0.4854, 0.7032, 0.4854, 0.75, 0.49, 0.9496, 0.3833, 0.9197, 0.4197, 0.9197, 0.4197, 0.9496, 0.3833, 0.7968, 0.4854, 0.75, 0.49, 0.75, 0.49, 0.7968, 0.4854, 0.9717, 0.3418, 0.9496, 0.3833, 0.9496, 0.3833, 0.9717, 0.3418, 0.5283, 0.3418, 0.5146, 0.2968, 0.5146, 0.2968, 0.5283, 0.3418, 0.9496, 0.3833, 0.9197, 0.4197, 0.9197, 0.4197, 0.9496, 0.3833, 0.8125, 0.5, 0.8125, 0.5, 0.8125, 0.5, 0.8125, 0.5, 1.0, 0.5, 0.9688, 0.5, 0.9688, 0.5, 1.0, 0.5, 0.1562, 0.5, 0.1562, 0.5, 0.1562, 0.5, 0.1562, 0.5, 0.2188, 0.5, 0.1875, 0.5, 0.1875, 0.5, 0.2188, 0.5, 0.7968, 0.4854, 0.75, 0.49, 0.75, 0.49, 0.7968, 0.4854, 0.9688, 0.5, 0.9688, 0.5, 0.9688, 0.5, 0.9688, 0.5, 0.9717, 0.3418, 0.9496, 0.3833, 0.9496, 0.3833, 0.9717, 0.3418, 0.1875, 0.5, 0.1562, 0.5, 0.1562, 0.5, 0.1875, 0.5, 0.5283, 0.3418, 0.5146, 0.2968, 0.5146, 0.2968, 0.5283, 0.3418, 0.03125, 0.5, 0.03125, 0.5, 0.03125, 0.5, 0.03125, 0.5, 0.875, 0.5, 0.8438, 0.5, 0.8438, 0.5, 0.875, 0.5])
me_cube.materials.append(mat_body)
me_cube.materials.append(mat_legs)
me_cube.materials.append(mat_gun)
me_cube.use_mirror_vertex_groups = False
me_cube.update()

# ---- objects
ob_cube = bpy.data.objects.new('Cube', me_cube)

# ---- transforms, parenting, visibility, modifiers, constraints
ob_cube.location = (0.0, 0.0, 0.0)
ob_cube.lock_rotations_4d = False
ob_cube.empty_display_type = 'ARROWS'
ob_cube.lineart.crease_threshold = 0.0

# ---- collection membership
col_collection.objects.link(ob_cube)

# ---- scene / render settings (as saved in the file)
scene.frame_start = 1; scene.frame_end = 250; scene.frame_set(1)
scene.render.engine = 'BLENDER_EEVEE_NEXT'
scene.render.bake_bias = 0.0
scene.render.bake_samples = 0
scene.render.compositor_device = 'GPU'
scene.eevee.use_volume_custom_range = False
scene.eevee.fast_gi_thickness_near = 0.1
scene.eevee.fast_gi_thickness_far = 0.0
scene.eevee.ray_tracing_options.screen_trace_thickness = 0.1
bpy.context.view_layer.update()

# ---- added for rendering (the .blend has no active camera and no usable light): camera, sun
cam_auto = bpy.data.cameras.new('AutoCamera')
cam_auto.lens = 50.0
cam_auto.sensor_width = 36.0
cam_auto.clip_end = 1000.0
ob_auto_camera = bpy.data.objects.new('AutoCamera', cam_auto)
scene.collection.objects.link(ob_auto_camera)
ob_auto_camera.location = (2.73917, -3.00064, 3.19051)
ob_auto_camera.rotation_euler = (1.09748, -7.21219e-08, 0.694738)
scene.camera = ob_auto_camera
light_auto_sun = bpy.data.lights.new('AutoSun', 'SUN')
light_auto_sun.energy = 3.0
light_auto_sun.angle = 0.0523599
ob_auto_sun = bpy.data.objects.new('AutoSun', light_auto_sun)
scene.collection.objects.link(ob_auto_sun)
ob_auto_sun.rotation_euler = (0.872665, 0.174533, 0.523599)
bpy.context.view_layer.update()
